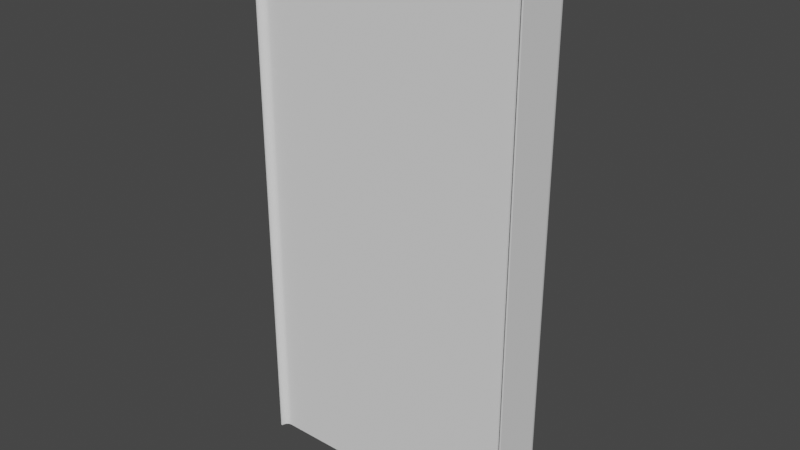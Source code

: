 # Source: jamb.blend  (saved by Blender 3.4.6; exported with 4.5.12 LTS)
import bpy
from mathutils import Matrix  # noqa: F401  (used for matrix-valued properties, if any)

bpy.ops.wm.read_factory_settings(use_empty=True)
scene = bpy.context.scene
scene.name = 'Scene'

# ---- collections
col_collection = bpy.data.collections.new('Collection'); scene.collection.children.link(col_collection)

# ---- world
world_world = bpy.data.worlds.new('World'); scene.world = world_world
world_world.use_nodes = True; world_world.node_tree.nodes.clear()
_N = world_world.node_tree.nodes; _L = world_world.node_tree.links
n0 = _N.new('ShaderNodeOutputWorld'); n0.name = 'World Output'; n0.location = (300, 300)
n1 = _N.new('ShaderNodeBackground'); n1.name = 'Background'; n1.location = (10, 300)
n1.inputs[0].default_value = (0.05088, 0.05088, 0.05088, 1.0)
_L.new(n1.outputs[0], n0.inputs[0])
n0.is_active_output = True
world_world.color = (0.05088, 0.05088, 0.05088)
world_world.use_sun_shadow = False
world_world.sun_shadow_jitter_overblur = 0.0

# ---- meshes
me_cube = bpy.data.meshes.new('Cube')
me_cube.from_pydata([(38.5, 7.5, -75.0), (40.5, 5.5, -75.0), (39.12, 7.402, -75.0), (39.68, 7.118, -75.0), (40.12, 6.676, -75.0), (40.4, 6.118, -75.0), (-40.5, 5.5, -75.0), (-38.5, 7.5, -75.0), (-40.4, 6.118, -75.0), (-40.12, 6.676, -75.0), (-39.68, 7.118, -75.0), (-39.12, 7.402, -75.0), (-40.94, -7.5, -75.0), (40.94, -7.5, -75.0), (40.94, 5.535, -75.0), (40.82, 6.254, -75.0), (40.47, 6.934, -75.0), (39.93, 7.474, -75.0), (39.25, 7.821, -75.0), (38.53, 7.939, -75.0), (-38.53, 7.939, -75.0), (-39.25, 7.821, -75.0), (-39.93, 7.474, -75.0), (-40.47, 6.934, -75.0), (-40.82, 6.254, -75.0), (-40.94, 5.535, -75.0), (-40.5, -9.5, -75.0), (-40.5, -9.5, 75.0), (40.5, -9.5, 75.0), (40.5, -9.5, -75.0), (40.94, -9.5, 75.0), (40.94, -9.5, -75.0), (-40.94, -9.5, -75.0), (-40.94, -9.5, 75.0), (40.4, 6.118, 85.0), (40.5, 5.5, 85.0), (-40.47, 6.934, 85.0), (-40.12, 6.676, 85.0), (-39.68, 7.118, 85.0), (-39.93, 7.474, 85.0), (40.12, 6.676, 85.0), (39.68, 7.118, 85.0), (39.12, 7.402, 85.0), (38.5, 7.5, 85.0), (40.5, -7.5, 85.0), (-39.12, 7.402, 85.0), (-38.5, 7.5, 85.0), (-38.53, 7.939, 85.0), (38.53, 7.939, 85.0), (39.25, 7.821, 85.0), (39.93, 7.474, 85.0), (-40.4, 6.118, 85.0), (-40.5, 5.5, 85.0), (-40.5, -7.5, 85.0), (40.82, 6.254, 85.0), (40.94, 5.535, 85.0), (40.47, 6.934, 85.0), (40.94, -7.5, 85.0), (-39.25, 7.821, 85.0), (-40.82, 6.254, 85.0), (-40.94, 5.535, 85.0), (-40.94, -7.5, 85.0), (40.94, -9.5, 85.0), (40.5, -9.5, 85.0), (-40.94, -9.5, 85.0), (-40.5, -9.5, 85.0), (-38.5, -7.5, -75.0), (-40.5, -9.5, -75.0), (-40.94, -7.5, -75.0), (-40.5, -5.5, -75.0), (-39.02, -7.568, -75.0), (-39.5, -7.768, -75.0), (-39.91, -8.086, -75.0), (-40.23, -8.5, -75.0), (-40.43, -8.982, -75.0), (-40.5, -9.5, 77.0), (-38.5, -7.5, 75.0), (-40.43, -8.982, 76.48), (-40.23, -8.5, 76.0), (-39.91, -8.086, 75.59), (-39.5, -7.768, 75.27), (-39.02, -7.568, 75.07), (40.5, -9.5, -75.0), (38.5, -7.5, -75.0), (40.5, -5.5, -75.0), (40.94, -7.5, -75.0), (40.43, -8.982, -75.0), (40.23, -8.5, -75.0), (39.91, -8.086, -75.0), (39.5, -7.768, -75.0), (39.02, -7.568, -75.0), (40.5, -9.5, 77.0), (38.5, -7.5, 75.0), (40.43, -8.982, 76.48), (40.23, -8.5, 76.0), (39.91, -8.086, 75.59), (39.5, -7.768, 75.27), (39.02, -7.568, 75.07), (38.5, 5.343, 75.0), (40.5, 5.5, 77.0), (39.02, 5.383, 75.07), (39.5, 5.421, 75.27), (39.91, 5.454, 75.59), (40.23, 5.479, 76.0), (40.43, 5.495, 76.48), (38.34, 5.5, 75.0), (38.5, 7.5, 77.0), (38.38, 6.018, 75.07), (38.42, 6.5, 75.27), (38.45, 6.914, 75.59), (38.48, 7.232, 76.0), (38.49, 7.432, 76.48), (40.4, 6.118, 77.0), (38.48, 5.492, 75.0), (40.34, 6.097, 76.48), (40.14, 6.034, 76.0), (39.84, 5.935, 75.59), (39.44, 5.805, 75.27), (38.97, 5.654, 75.07), (40.12, 6.676, 77.0), (38.48, 5.485, 75.0), (40.06, 6.635, 76.48), (39.9, 6.516, 76.0), (39.64, 6.327, 75.59), (39.3, 6.08, 75.27), (38.9, 5.793, 75.07), (39.68, 7.118, 77.0), (38.49, 5.48, 75.0), (39.64, 7.062, 76.48), (39.52, 6.899, 76.0), (39.33, 6.638, 75.59), (39.08, 6.299, 75.27), (38.79, 5.904, 75.07), (39.12, 7.402, 77.0), (38.49, 5.476, 75.0), (39.1, 7.336, 76.48), (39.03, 7.144, 76.0), (38.93, 6.838, 75.59), (38.81, 6.439, 75.27), (38.65, 5.975, 75.07), (-38.34, 5.5, 75.0), (-38.5, 7.5, 77.0), (-38.38, 6.018, 75.07), (-38.42, 6.5, 75.27), (-38.45, 6.914, 75.59), (-38.48, 7.232, 76.0), (-38.49, 7.432, 76.48), (-40.5, 5.5, 77.0), (-38.5, 5.343, 75.0), (-40.43, 5.495, 76.48), (-40.23, 5.479, 76.0), (-39.91, 5.454, 75.59), (-39.5, 5.421, 75.27), (-39.02, 5.383, 75.07), (-39.12, 7.402, 77.0), (-38.49, 5.476, 75.0), (-39.1, 7.336, 76.48), (-39.03, 7.144, 76.0), (-38.93, 6.838, 75.59), (-38.81, 6.439, 75.27), (-38.65, 5.975, 75.07), (-39.68, 7.118, 77.0), (-38.49, 5.48, 75.0), (-39.64, 7.062, 76.48), (-39.52, 6.899, 76.0), (-39.33, 6.638, 75.59), (-39.08, 6.299, 75.27), (-38.79, 5.904, 75.07), (-40.12, 6.676, 77.0), (-38.48, 5.485, 75.0), (-40.06, 6.635, 76.48), (-39.9, 6.516, 76.0), (-39.64, 6.327, 75.59), (-39.3, 6.08, 75.27), (-38.9, 5.793, 75.07), (-40.4, 6.118, 77.0), (-38.48, 5.492, 75.0), (-40.34, 6.097, 76.48), (-40.14, 6.034, 76.0), (-39.84, 5.935, 75.59), (-39.44, 5.805, 75.27), (-38.97, 5.654, 75.07)], [], [(9, 8, 24, 23), (1, 5, 15, 14), (6, 8, 9, 10, 11, 7, 0, 2, 3, 4, 5, 1, 84, 83, 66, 69), (28, 63, 44, 35, 99, 91, 82, 29), (2, 0, 19, 18), (28, 30, 62, 63), (10, 9, 23, 22), (3, 2, 18, 17), (106, 133, 42, 43), (11, 10, 22, 21), (6, 69, 68, 12, 25), (19, 48, 49, 18), (30, 31, 13, 14, 55, 57, 62), (17, 50, 56, 16), (15, 54, 55, 14), (16, 56, 54, 15), (18, 49, 50, 17), (23, 36, 39, 22), (22, 39, 58, 21), (24, 59, 36, 23), (25, 60, 59, 24), (12, 32, 33, 64, 61, 60, 25), (112, 99, 35, 34), (141, 106, 43, 46), (5, 4, 16, 15), (8, 6, 25, 24), (7, 11, 21, 20), (12, 68, 67, 26, 32), (4, 3, 17, 16), (0, 7, 20, 19), (175, 168, 37, 51), (51, 37, 36, 59), (28, 29, 31, 30), (26, 27, 33, 32), (98, 113, 120, 127, 134, 105, 140, 155, 162, 169, 176, 148, 76, 92), (85, 84, 1, 14, 13), (83, 92, 76, 66), (34, 35, 55, 54), (21, 58, 47, 20), (154, 141, 46, 45), (43, 42, 49, 48), (37, 38, 39, 36), (46, 43, 48, 47), (42, 41, 50, 49), (40, 34, 54, 56), (52, 51, 59, 60), (45, 46, 47, 58), (41, 40, 56, 50), (38, 45, 58, 39), (44, 63, 62, 57, 55, 35), (61, 64, 65, 53, 52, 60), (82, 85, 13, 31, 29), (161, 154, 45, 38), (147, 175, 51, 52), (126, 119, 40, 41), (33, 27, 65, 64), (133, 126, 41, 42), (168, 161, 38, 37), (119, 112, 34, 40), (20, 47, 48, 19), (66, 70, 71, 72, 73, 74, 67, 68, 69), (82, 86, 87, 88, 89, 90, 83, 84, 85), (66, 76, 81, 70), (70, 81, 80, 71), (71, 80, 79, 72), (72, 79, 78, 73), (73, 78, 77, 74), (74, 77, 75, 67), (92, 83, 90, 97), (97, 90, 89, 96), (96, 89, 88, 95), (95, 88, 87, 94), (94, 87, 86, 93), (93, 86, 82, 91), (113, 98, 100, 118), (118, 100, 101, 117), (117, 101, 102, 116), (116, 102, 103, 115), (115, 103, 104, 114), (114, 104, 99, 112), (120, 113, 118, 125), (125, 118, 117, 124), (124, 117, 116, 123), (123, 116, 115, 122), (122, 115, 114, 121), (121, 114, 112, 119), (127, 120, 125, 132), (132, 125, 124, 131), (131, 124, 123, 130), (130, 123, 122, 129), (129, 122, 121, 128), (128, 121, 119, 126), (134, 127, 132, 139), (139, 132, 131, 138), (138, 131, 130, 137), (137, 130, 129, 136), (136, 129, 128, 135), (135, 128, 126, 133), (105, 134, 139, 107), (107, 139, 138, 108), (108, 138, 137, 109), (109, 137, 136, 110), (110, 136, 135, 111), (111, 135, 133, 106), (98, 92, 97, 100), (100, 97, 96, 101), (101, 96, 95, 102), (102, 95, 94, 103), (103, 94, 93, 104), (104, 93, 91, 99), (155, 140, 142, 160), (160, 142, 143, 159), (159, 143, 144, 158), (158, 144, 145, 157), (157, 145, 146, 156), (156, 146, 141, 154), (162, 155, 160, 167), (167, 160, 159, 166), (166, 159, 158, 165), (165, 158, 157, 164), (164, 157, 156, 163), (163, 156, 154, 161), (169, 162, 167, 174), (174, 167, 166, 173), (173, 166, 165, 172), (172, 165, 164, 171), (171, 164, 163, 170), (170, 163, 161, 168), (176, 169, 174, 181), (181, 174, 173, 180), (180, 173, 172, 179), (179, 172, 171, 178), (178, 171, 170, 177), (177, 170, 168, 175), (148, 176, 181, 153), (153, 181, 180, 152), (152, 180, 179, 151), (151, 179, 178, 150), (150, 178, 177, 149), (149, 177, 175, 147), (76, 148, 153, 81), (81, 153, 152, 80), (80, 152, 151, 79), (79, 151, 150, 78), (78, 150, 149, 77), (77, 149, 147, 75), (140, 105, 107, 142), (142, 107, 108, 143), (143, 108, 109, 144), (144, 109, 110, 145), (145, 110, 111, 146), (146, 111, 106, 141), (53, 65, 27, 26, 67, 75, 147, 52)])
_uv = me_cube.uv_layers.new(name='UVMap')
_uv.uv.foreach_set('vector', [0.1262, 0.5137, 0.1253, 0.523, 0.1253, 0.523, 0.1262, 0.5137, 0.375, 0.5333, 0.3747, 0.523, 0.3747, 0.523, 0.375, 0.5333, 0.125, 0.5333, 0.1253, 0.523, 0.1262, 0.5137, 0.1275, 0.5064, 0.1293, 0.5016, 0.1312, 0.5, 0.3688, 0.5, 0.3707, 0.5016, 0.3725, 0.5064, 0.3738, 0.5137, 0.3747, 0.523, 0.375, 0.5333, 0.375, 0.7167, 0.3688, 0.75, 0.1312, 0.75, 0.125, 0.7167, 0.625, 0.75, 0.625, 0.75, 0.625, 0.75, 0.625, 0.5333, 0.625, 0.5333, 0.625, 0.75, 0.375, 0.75, 0.375, 0.75, 0.3707, 0.5016, 0.3688, 0.5, 0.3688, 0.5, 0.3707, 0.5016, 0.625, 0.75, 0.625, 0.75, 0.625, 0.75, 0.625, 0.75, 0.1275, 0.5064, 0.1262, 0.5137, 0.1262, 0.5137, 0.1275, 0.5064, 0.3725, 0.5064, 0.3707, 0.5016, 0.3707, 0.5016, 0.3725, 0.5064, 0.6312, 0.5, 0.6293, 0.5016, 0.6293, 0.5016, 0.6312, 0.5, 0.1293, 0.5016, 0.1275, 0.5064, 0.1275, 0.5064, 0.1293, 0.5016, 0.125, 0.5333, 0.125, 0.7167, 0.125, 0.75, 0.125, 0.75, 0.125, 0.5333, 0.375, 0.4938, 0.625, 0.4938, 0.625, 0.4957, 0.375, 0.4957, 0.625, 0.75, 0.375, 0.75, 0.375, 0.75, 0.375, 0.5333, 0.625, 0.5333, 0.625, 0.75, 0.625, 0.75, 0.375, 0.4975, 0.625, 0.4975, 0.625, 0.5137, 0.375, 0.5137, 0.375, 0.523, 0.625, 0.523, 0.625, 0.5333, 0.375, 0.5333, 0.375, 0.5137, 0.625, 0.5137, 0.625, 0.523, 0.375, 0.523, 0.375, 0.4957, 0.625, 0.4957, 0.625, 0.4975, 0.375, 0.4975, 0.375, 0.2363, 0.625, 0.2363, 0.625, 0.2525, 0.375, 0.2525, 0.375, 0.2525, 0.625, 0.2525, 0.625, 0.2543, 0.375, 0.2543, 0.375, 0.227, 0.625, 0.227, 0.625, 0.2363, 0.375, 0.2363, 0.375, 0.2167, 0.625, 0.2167, 0.625, 0.227, 0.375, 0.227, 0.375, 0.0, 0.375, 0.0, 0.625, 0.0, 0.625, 0.0, 0.625, 0.0, 0.625, 0.2167, 0.375, 0.2167, 0.6253, 0.523, 0.625, 0.5333, 0.625, 0.5333, 0.6253, 0.523, 0.8688, 0.5, 0.6312, 0.5, 0.6312, 0.5, 0.8688, 0.5, 0.3747, 0.523, 0.3738, 0.5137, 0.3738, 0.5137, 0.3747, 0.523, 0.1253, 0.523, 0.125, 0.5333, 0.125, 0.5333, 0.1253, 0.523, 0.1312, 0.5, 0.1293, 0.5016, 0.1293, 0.5016, 0.1312, 0.5, 0.125, 0.75, 0.125, 0.75, 0.125, 0.75, 0.125, 0.75, 0.125, 0.75, 0.3738, 0.5137, 0.3725, 0.5064, 0.3725, 0.5064, 0.3738, 0.5137, 0.3688, 0.5, 0.1312, 0.5, 0.1312, 0.5, 0.3688, 0.5, 0.8747, 0.523, 0.8738, 0.5137, 0.8738, 0.5137, 0.8747, 0.523, 0.8747, 0.523, 0.8738, 0.5137, 0.8738, 0.5137, 0.8747, 0.523, 0.625, 0.75, 0.375, 0.75, 0.375, 0.75, 0.625, 0.75, 0.375, 1.0, 0.625, 1.0, 0.625, 1.0, 0.375, 1.0, 0.6312, 0.536, 0.6312, 0.5335, 0.6312, 0.5336, 0.6312, 0.5337, 0.6312, 0.5337, 0.6317, 0.5333, 0.8683, 0.5333, 0.8688, 0.5337, 0.8688, 0.5337, 0.8688, 0.5336, 0.8688, 0.5335, 0.8688, 0.536, 0.8688, 0.75, 0.6312, 0.75, 0.375, 0.75, 0.375, 0.7167, 0.375, 0.5333, 0.375, 0.5333, 0.375, 0.75, 0.375, 0.7562, 0.625, 0.7562, 0.625, 0.9938, 0.375, 0.9938, 0.6253, 0.523, 0.625, 0.5333, 0.625, 0.5333, 0.6253, 0.523, 0.375, 0.2543, 0.625, 0.2543, 0.625, 0.2562, 0.375, 0.2562, 0.8707, 0.5016, 0.8688, 0.5, 0.8688, 0.5, 0.8707, 0.5016, 0.6312, 0.5, 0.6293, 0.5016, 0.6293, 0.5016, 0.6312, 0.5, 0.8738, 0.5137, 0.8725, 0.5064, 0.8725, 0.5064, 0.8738, 0.5137, 0.8688, 0.5, 0.6312, 0.5, 0.6312, 0.5, 0.8688, 0.5, 0.6293, 0.5016, 0.6275, 0.5064, 0.6275, 0.5064, 0.6293, 0.5016, 0.6262, 0.5137, 0.6253, 0.523, 0.6253, 0.523, 0.6262, 0.5137, 0.875, 0.5333, 0.8747, 0.523, 0.8747, 0.523, 0.875, 0.5333, 0.8707, 0.5016, 0.8688, 0.5, 0.8688, 0.5, 0.8707, 0.5016, 0.6275, 0.5064, 0.6262, 0.5137, 0.6262, 0.5137, 0.6275, 0.5064, 0.8725, 0.5064, 0.8707, 0.5016, 0.8707, 0.5016, 0.8725, 0.5064, 0.625, 0.75, 0.625, 0.75, 0.625, 0.75, 0.625, 0.75, 0.625, 0.5333, 0.625, 0.5333, 0.875, 0.75, 0.875, 0.75, 0.875, 0.75, 0.875, 0.75, 0.875, 0.5333, 0.875, 0.5333, 0.375, 0.75, 0.375, 0.75, 0.375, 0.75, 0.375, 0.75, 0.375, 0.75, 0.8725, 0.5064, 0.8707, 0.5016, 0.8707, 0.5016, 0.8725, 0.5064, 0.875, 0.5333, 0.8747, 0.523, 0.8747, 0.523, 0.875, 0.5333, 0.6275, 0.5064, 0.6262, 0.5137, 0.6262, 0.5137, 0.6275, 0.5064, 0.625, 1.0, 0.625, 1.0, 0.625, 1.0, 0.625, 1.0, 0.6293, 0.5016, 0.6275, 0.5064, 0.6275, 0.5064, 0.6293, 0.5016, 0.8738, 0.5137, 0.8725, 0.5064, 0.8725, 0.5064, 0.8738, 0.5137, 0.6262, 0.5137, 0.6253, 0.523, 0.6253, 0.523, 0.6262, 0.5137, 0.375, 0.2562, 0.625, 0.2562, 0.625, 0.4938, 0.375, 0.4938, 0.125, 0.75, 0.125, 0.75, 0.125, 0.75, 0.125, 0.75, 0.125, 0.75, 0.125, 0.75, 0.125, 0.75, 0.125, 0.75, 0.125, 0.75, 0.375, 0.75, 0.3748, 0.7747, 0.3742, 0.7667, 0.3732, 0.75, 0.3719, 0.75, 0.3704, 0.75, 0.3688, 0.75, 0.375, 0.7167, 0.375, 0.75, 0.375, 0.9938, 0.625, 0.9938, 0.6251, 0.9954, 0.375, 0.9954, 0.375, 0.9954, 0.6251, 0.9954, 0.6254, 0.9969, 0.375, 0.9969, 0.375, 0.9969, 0.6254, 0.9969, 0.625, 1.0, 0.375, 1.0, 0.375, 1.0, 0.875, 0.75, 0.6844, 0.9323, 0.375, 1.0, 0.375, 1.0, 0.6844, 0.9323, 0.6508, 0.9693, 0.375, 1.0, 0.375, 1.0, 0.6508, 0.9693, 0.625, 1.0, 0.375, 1.0, 0.625, 0.7562, 0.375, 0.7562, 0.375, 0.7546, 0.6251, 0.7546, 0.6251, 0.7546, 0.375, 0.7546, 0.375, 0.7531, 0.6254, 0.7531, 0.6254, 0.7531, 0.375, 0.7531, 0.375, 0.75, 0.625, 0.75, 0.625, 0.75, 0.375, 0.75, 0.375, 0.75, 0.6245, 0.7421, 0.6245, 0.7421, 0.375, 0.75, 0.375, 0.75, 0.6248, 0.7454, 0.6248, 0.7454, 0.375, 0.75, 0.375, 0.75, 0.625, 0.75, 0.6312, 0.5335, 0.6312, 0.536, 0.6296, 0.5353, 0.6297, 0.5308, 0.6297, 0.5308, 0.6296, 0.5353, 0.6281, 0.5346, 0.6283, 0.5282, 0.6283, 0.5282, 0.6281, 0.5346, 0.625, 0.5333, 0.6253, 0.5231, 0.6253, 0.5231, 0.625, 0.5333, 0.625, 0.5333, 0.6253, 0.5231, 0.6253, 0.5231, 0.625, 0.5333, 0.625, 0.5333, 0.6253, 0.523, 0.6253, 0.523, 0.625, 0.5333, 0.625, 0.5333, 0.6253, 0.523, 0.6312, 0.5336, 0.6312, 0.5335, 0.6297, 0.5308, 0.6299, 0.5284, 0.6299, 0.5284, 0.6297, 0.5308, 0.6283, 0.5282, 0.6287, 0.5237, 0.6287, 0.5237, 0.6283, 0.5282, 0.6253, 0.5231, 0.6262, 0.5139, 0.6262, 0.5139, 0.6253, 0.5231, 0.6253, 0.5231, 0.6262, 0.5138, 0.6262, 0.5138, 0.6253, 0.5231, 0.6253, 0.523, 0.6262, 0.5138, 0.6262, 0.5138, 0.6253, 0.523, 0.6253, 0.523, 0.6262, 0.5137, 0.6312, 0.5337, 0.6312, 0.5336, 0.6299, 0.5284, 0.6303, 0.5266, 0.6303, 0.5266, 0.6299, 0.5284, 0.6287, 0.5237, 0.6294, 0.52, 0.6294, 0.52, 0.6287, 0.5237, 0.6262, 0.5139, 0.6276, 0.5066, 0.6276, 0.5066, 0.6262, 0.5139, 0.6262, 0.5138, 0.6276, 0.5065, 0.6276, 0.5065, 0.6262, 0.5138, 0.6262, 0.5138, 0.6275, 0.5064, 0.6275, 0.5064, 0.6262, 0.5138, 0.6262, 0.5137, 0.6275, 0.5064, 0.6312, 0.5337, 0.6312, 0.5337, 0.6303, 0.5266, 0.6307, 0.5254, 0.6307, 0.5254, 0.6303, 0.5266, 0.6294, 0.52, 0.6302, 0.5177, 0.6302, 0.5177, 0.6294, 0.52, 0.6276, 0.5066, 0.6293, 0.5019, 0.6293, 0.5019, 0.6276, 0.5066, 0.6276, 0.5065, 0.6293, 0.5017, 0.6293, 0.5017, 0.6276, 0.5065, 0.6275, 0.5064, 0.6293, 0.5017, 0.6293, 0.5017, 0.6275, 0.5064, 0.6275, 0.5064, 0.6293, 0.5016, 0.6317, 0.5333, 0.6312, 0.5337, 0.6307, 0.5254, 0.6315, 0.5247, 0.6315, 0.5247, 0.6307, 0.5254, 0.6302, 0.5177, 0.6314, 0.5167, 0.6314, 0.5167, 0.6302, 0.5177, 0.6293, 0.5019, 0.6312, 0.5001, 0.6312, 0.5001, 0.6293, 0.5019, 0.6293, 0.5017, 0.6312, 0.5, 0.6312, 0.5, 0.6293, 0.5017, 0.6293, 0.5017, 0.6312, 0.5, 0.6312, 0.5, 0.6293, 0.5017, 0.6293, 0.5016, 0.6312, 0.5, 0.6312, 0.536, 0.6312, 0.75, 0.6296, 0.7511, 0.6296, 0.5353, 0.6296, 0.5353, 0.6296, 0.7511, 0.6281, 0.7545, 0.6281, 0.5346, 0.6281, 0.5346, 0.6281, 0.7545, 0.625, 0.75, 0.625, 0.5333, 0.625, 0.5333, 0.625, 0.75, 0.6245, 0.7421, 0.625, 0.5333, 0.625, 0.5333, 0.6245, 0.7421, 0.6248, 0.7454, 0.625, 0.5333, 0.625, 0.5333, 0.6248, 0.7454, 0.625, 0.75, 0.625, 0.5333, 0.8688, 0.5337, 0.8683, 0.5333, 0.8685, 0.5247, 0.8693, 0.5254, 0.8693, 0.5254, 0.8685, 0.5247, 0.8686, 0.5167, 0.8698, 0.5177, 0.8698, 0.5177, 0.8686, 0.5167, 0.8688, 0.5001, 0.8707, 0.5019, 0.8707, 0.5019, 0.8688, 0.5001, 0.8688, 0.5, 0.8707, 0.5017, 0.8707, 0.5017, 0.8688, 0.5, 0.8688, 0.5, 0.8707, 0.5017, 0.8707, 0.5017, 0.8688, 0.5, 0.8688, 0.5, 0.8707, 0.5016, 0.8688, 0.5337, 0.8688, 0.5337, 0.8693, 0.5254, 0.8697, 0.5266, 0.8697, 0.5266, 0.8693, 0.5254, 0.8698, 0.5177, 0.8706, 0.52, 0.8706, 0.52, 0.8698, 0.5177, 0.8707, 0.5019, 0.8724, 0.5066, 0.8724, 0.5066, 0.8707, 0.5019, 0.8707, 0.5017, 0.8724, 0.5065, 0.8724, 0.5065, 0.8707, 0.5017, 0.8707, 0.5017, 0.8725, 0.5064, 0.8725, 0.5064, 0.8707, 0.5017, 0.8707, 0.5016, 0.8725, 0.5064, 0.8688, 0.5336, 0.8688, 0.5337, 0.8697, 0.5266, 0.8701, 0.5284, 0.8701, 0.5284, 0.8697, 0.5266, 0.8706, 0.52, 0.8713, 0.5237, 0.8713, 0.5237, 0.8706, 0.52, 0.8724, 0.5066, 0.8738, 0.5139, 0.8738, 0.5139, 0.8724, 0.5066, 0.8724, 0.5065, 0.8738, 0.5138, 0.8738, 0.5138, 0.8724, 0.5065, 0.8725, 0.5064, 0.8738, 0.5138, 0.8738, 0.5138, 0.8725, 0.5064, 0.8725, 0.5064, 0.8738, 0.5137, 0.8688, 0.5335, 0.8688, 0.5336, 0.8701, 0.5284, 0.8703, 0.5308, 0.8703, 0.5308, 0.8701, 0.5284, 0.8713, 0.5237, 0.8717, 0.5282, 0.8717, 0.5282, 0.8713, 0.5237, 0.8738, 0.5139, 0.8747, 0.5231, 0.8747, 0.5231, 0.8738, 0.5139, 0.8738, 0.5138, 0.8747, 0.5231, 0.8747, 0.5231, 0.8738, 0.5138, 0.8738, 0.5138, 0.8747, 0.523, 0.8747, 0.523, 0.8738, 0.5138, 0.8738, 0.5137, 0.8747, 0.523, 0.8688, 0.536, 0.8688, 0.5335, 0.8703, 0.5308, 0.8704, 0.5353, 0.8704, 0.5353, 0.8703, 0.5308, 0.8717, 0.5282, 0.8719, 0.5346, 0.8719, 0.5346, 0.8717, 0.5282, 0.8747, 0.5231, 0.875, 0.5333, 0.875, 0.5333, 0.8747, 0.5231, 0.8747, 0.5231, 0.8748, 0.5335, 0.8748, 0.5335, 0.8747, 0.5231, 0.8747, 0.523, 0.875, 0.5334, 0.875, 0.5334, 0.8747, 0.523, 0.8747, 0.523, 0.875, 0.5333, 0.8688, 0.75, 0.8688, 0.536, 0.8704, 0.5353, 0.8704, 0.7511, 0.8704, 0.7511, 0.8704, 0.5353, 0.8719, 0.5346, 0.8719, 0.7545, 0.8719, 0.7545, 0.8719, 0.5346, 0.875, 0.5333, 0.875, 0.75, 0.875, 0.75, 0.875, 0.5333, 0.8748, 0.5335, 0.6844, 0.9323, 0.6844, 0.9323, 0.8748, 0.5335, 0.875, 0.5334, 0.6508, 0.9693, 0.6508, 0.9693, 0.875, 0.5334, 0.875, 0.5333, 0.625, 1.0, 0.8683, 0.5333, 0.6317, 0.5333, 0.6315, 0.5247, 0.8685, 0.5247, 0.8685, 0.5247, 0.6315, 0.5247, 0.6314, 0.5167, 0.8686, 0.5167, 0.8686, 0.5167, 0.6314, 0.5167, 0.6312, 0.5001, 0.8688, 0.5001, 0.8688, 0.5001, 0.6312, 0.5001, 0.6312, 0.5, 0.8688, 0.5, 0.8688, 0.5, 0.6312, 0.5, 0.6312, 0.5, 0.8688, 0.5, 0.8688, 0.5, 0.6312, 0.5, 0.6312, 0.5, 0.8688, 0.5, 0.625, 1.0, 0.625, 1.0, 0.625, 1.0, 0.375, 1.0, 0.375, 1.0, 0.625, 1.0, 0.875, 0.5333, 0.875, 0.5333])
me_cube.update()

# ---- objects
ob_cube = bpy.data.objects.new('Cube', me_cube)

# ---- transforms, parenting, visibility, modifiers, constraints
ob_cube.location = (0.0, 0.0, 0.0)

# ---- collection membership
col_collection.objects.link(ob_cube)

# ---- scene / render settings (as saved in the file)
scene.frame_start = 1; scene.frame_end = 250; scene.frame_set(1)
scene.render.engine = 'BLENDER_EEVEE_NEXT'
scene.cycles.sampling_pattern = 'TABULATED_SOBOL'
scene.cycles.use_light_tree = False
scene.view_settings.view_transform = 'Filmic'
scene.unit_settings.scale_length = 0.001
bpy.context.view_layer.update()

# ---- added for rendering (the .blend has no active camera and no usable light): camera, sun
cam_auto = bpy.data.cameras.new('AutoCamera')
cam_auto.lens = 50.0
cam_auto.sensor_width = 36.0
cam_auto.clip_end = 2932.16
ob_auto_camera = bpy.data.objects.new('AutoCamera', cam_auto)
scene.collection.objects.link(ob_auto_camera)
ob_auto_camera.location = (167.075, -201.271, 138.66)
ob_auto_camera.rotation_euler = (1.09748, -7.21219e-08, 0.694738)
scene.camera = ob_auto_camera
light_auto_sun = bpy.data.lights.new('AutoSun', 'SUN')
light_auto_sun.energy = 3.0
light_auto_sun.angle = 0.0523599
ob_auto_sun = bpy.data.objects.new('AutoSun', light_auto_sun)
scene.collection.objects.link(ob_auto_sun)
ob_auto_sun.rotation_euler = (0.872665, 0.174533, 0.523599)
bpy.context.view_layer.update()
